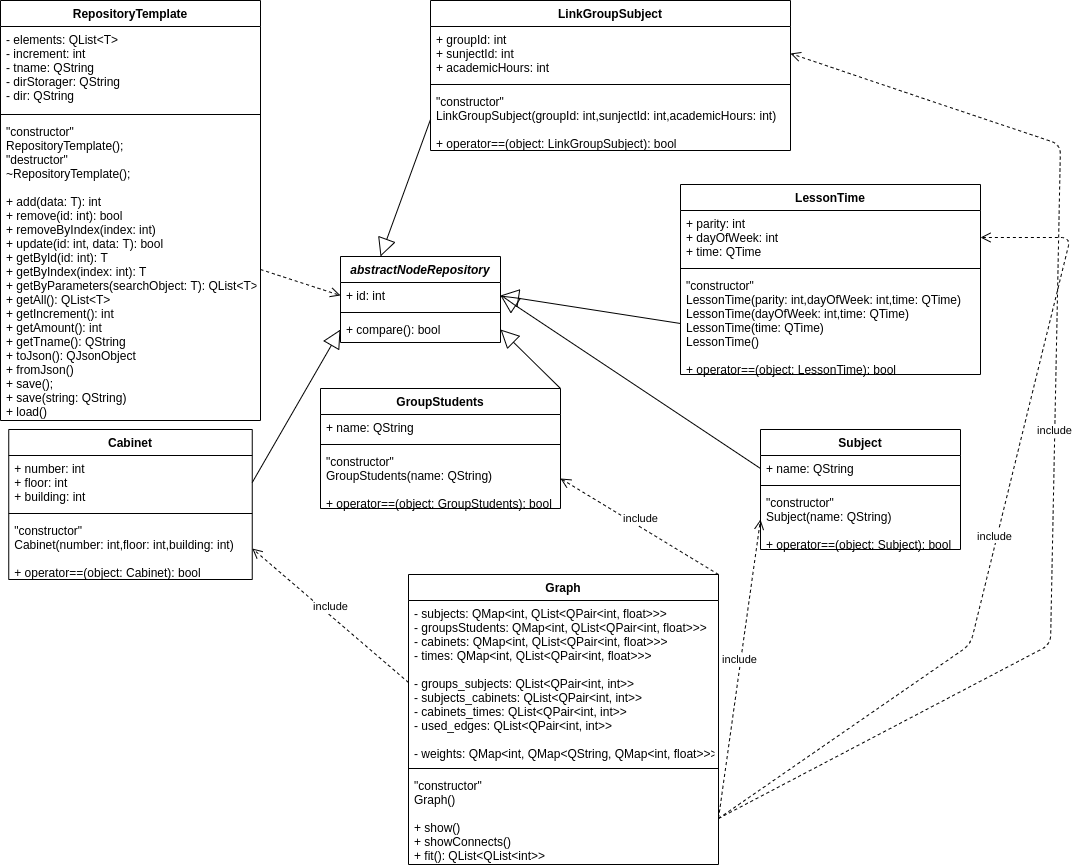

The diagram above was exported from draw.io. Its source (the exported page's mxGraphModel, read from the mxfile embedded in the PNG):
<mxGraphModel dx="1630" dy="849" grid="1" gridSize="10" guides="1" tooltips="1" connect="1" arrows="1" fold="1" page="1" pageScale="1" pageWidth="827" pageHeight="1169" math="0" shadow="0">
  <root>
    <mxCell id="0" />
    <mxCell id="1" parent="0" />
    <mxCell id="urIrR2v5Nva38NdMv4Fl-29" value="" style="endArrow=block;endSize=16;endFill=0;html=1;entryX=1;entryY=0.5;entryDx=0;entryDy=0;exitX=0;exitY=0.5;exitDx=0;exitDy=0;" edge="1" parent="1" target="urIrR2v5Nva38NdMv4Fl-22" source="urIrR2v5Nva38NdMv4Fl-2">
      <mxGeometry width="160" relative="1" as="geometry">
        <mxPoint x="1518" y="268" as="sourcePoint" />
        <mxPoint x="528" y="350" as="targetPoint" />
      </mxGeometry>
    </mxCell>
    <mxCell id="urIrR2v5Nva38NdMv4Fl-30" value="" style="endArrow=block;endSize=16;endFill=0;html=1;exitX=1;exitY=0.5;exitDx=0;exitDy=0;entryX=0;entryY=0.5;entryDx=0;entryDy=0;" edge="1" parent="1" target="urIrR2v5Nva38NdMv4Fl-24" source="urIrR2v5Nva38NdMv4Fl-14">
      <mxGeometry width="160" relative="1" as="geometry">
        <mxPoint x="1219.75" y="140" as="sourcePoint" />
        <mxPoint x="1160" y="370" as="targetPoint" />
      </mxGeometry>
    </mxCell>
    <mxCell id="urIrR2v5Nva38NdMv4Fl-31" value="" style="endArrow=block;endSize=16;endFill=0;html=1;entryX=1;entryY=0.5;entryDx=0;entryDy=0;exitX=1;exitY=0;exitDx=0;exitDy=0;" edge="1" parent="1" target="urIrR2v5Nva38NdMv4Fl-24" source="urIrR2v5Nva38NdMv4Fl-17">
      <mxGeometry width="160" relative="1" as="geometry">
        <mxPoint x="1228" y="470" as="sourcePoint" />
        <mxPoint x="578" y="270" as="targetPoint" />
      </mxGeometry>
    </mxCell>
    <mxCell id="urIrR2v5Nva38NdMv4Fl-32" value="" style="html=1;verticalAlign=bottom;endArrow=open;dashed=1;endSize=8;entryX=0;entryY=0.5;entryDx=0;entryDy=0;exitX=1;exitY=0.5;exitDx=0;exitDy=0;" edge="1" parent="1" source="urIrR2v5Nva38NdMv4Fl-28" target="urIrR2v5Nva38NdMv4Fl-22">
      <mxGeometry relative="1" as="geometry">
        <mxPoint x="1098" y="80" as="sourcePoint" />
        <mxPoint x="678" y="150" as="targetPoint" />
      </mxGeometry>
    </mxCell>
    <mxCell id="urIrR2v5Nva38NdMv4Fl-33" value="" style="endArrow=block;endSize=16;endFill=0;html=1;entryX=1;entryY=0.5;entryDx=0;entryDy=0;exitX=0;exitY=0.5;exitDx=0;exitDy=0;" edge="1" parent="1" target="urIrR2v5Nva38NdMv4Fl-22" source="urIrR2v5Nva38NdMv4Fl-8">
      <mxGeometry width="160" relative="1" as="geometry">
        <mxPoint x="1878" y="302" as="sourcePoint" />
        <mxPoint x="665" y="262.9999999999998" as="targetPoint" />
      </mxGeometry>
    </mxCell>
    <mxCell id="urIrR2v5Nva38NdMv4Fl-34" value="" style="endArrow=block;endSize=16;endFill=0;html=1;entryX=0.25;entryY=0;entryDx=0;entryDy=0;exitX=0;exitY=0.5;exitDx=0;exitDy=0;" edge="1" parent="1" target="urIrR2v5Nva38NdMv4Fl-21" source="urIrR2v5Nva38NdMv4Fl-12">
      <mxGeometry width="160" relative="1" as="geometry">
        <mxPoint x="1708" y="99" as="sourcePoint" />
        <mxPoint x="908" y="147" as="targetPoint" />
      </mxGeometry>
    </mxCell>
    <mxCell id="urIrR2v5Nva38NdMv4Fl-25" value="RepositoryTemplate" style="swimlane;fontStyle=1;align=center;verticalAlign=top;childLayout=stackLayout;horizontal=1;startSize=26;horizontalStack=0;resizeParent=1;resizeParentMax=0;resizeLast=0;collapsible=1;marginBottom=0;" vertex="1" parent="1">
      <mxGeometry x="850" y="26" width="260" height="420" as="geometry" />
    </mxCell>
    <mxCell id="urIrR2v5Nva38NdMv4Fl-26" value="- elements: QList&lt;T&gt; &#10;- increment: int&#10;- tname: QString&#10;- dirStorager: QString&#10;- dir: QString" style="text;strokeColor=none;fillColor=none;align=left;verticalAlign=top;spacingLeft=4;spacingRight=4;overflow=hidden;rotatable=0;points=[[0,0.5],[1,0.5]];portConstraint=eastwest;" vertex="1" parent="urIrR2v5Nva38NdMv4Fl-25">
      <mxGeometry y="26" width="260" height="84" as="geometry" />
    </mxCell>
    <mxCell id="urIrR2v5Nva38NdMv4Fl-27" value="" style="line;strokeWidth=1;fillColor=none;align=left;verticalAlign=middle;spacingTop=-1;spacingLeft=3;spacingRight=3;rotatable=0;labelPosition=right;points=[];portConstraint=eastwest;" vertex="1" parent="urIrR2v5Nva38NdMv4Fl-25">
      <mxGeometry y="110" width="260" height="8" as="geometry" />
    </mxCell>
    <mxCell id="urIrR2v5Nva38NdMv4Fl-28" value="&quot;constructor&quot;&#10;RepositoryTemplate();&#10;&quot;destructor&quot;&#10;~RepositoryTemplate();&#10;&#10;+ add(data: T): int&#10;+ remove(id: int): bool&#10;+ removeByIndex(index: int)&#10;+ update(id: int, data: T): bool&#10;+ getById(id: int): T&#10;+ getByIndex(index: int): T&#10;+ getByParameters(searchObject: T): QList&lt;T&gt;&#10;+ getAll(): QList&lt;T&gt; &#10;+ getIncrement(): int&#10;+ getAmount(): int&#10;+ getTname(): QString&#10;+ toJson(): QJsonObject&#10;+ fromJson()&#10;+ save();&#10;+ save(string: QString)&#10;+ load()" style="text;strokeColor=none;fillColor=none;align=left;verticalAlign=top;spacingLeft=4;spacingRight=4;overflow=hidden;rotatable=0;points=[[0,0.5],[1,0.5]];portConstraint=eastwest;" vertex="1" parent="urIrR2v5Nva38NdMv4Fl-25">
      <mxGeometry y="118" width="260" height="302" as="geometry" />
    </mxCell>
    <mxCell id="urIrR2v5Nva38NdMv4Fl-5" value="LessonTime" style="swimlane;fontStyle=1;align=center;verticalAlign=top;childLayout=stackLayout;horizontal=1;startSize=26;horizontalStack=0;resizeParent=1;resizeParentMax=0;resizeLast=0;collapsible=1;marginBottom=0;" vertex="1" parent="1">
      <mxGeometry x="1530" y="210" width="300" height="190" as="geometry" />
    </mxCell>
    <mxCell id="urIrR2v5Nva38NdMv4Fl-6" value="+ parity: int&#10;+ dayOfWeek: int&#10;+ time: QTime" style="text;strokeColor=none;fillColor=none;align=left;verticalAlign=top;spacingLeft=4;spacingRight=4;overflow=hidden;rotatable=0;points=[[0,0.5],[1,0.5]];portConstraint=eastwest;" vertex="1" parent="urIrR2v5Nva38NdMv4Fl-5">
      <mxGeometry y="26" width="300" height="54" as="geometry" />
    </mxCell>
    <mxCell id="urIrR2v5Nva38NdMv4Fl-7" value="" style="line;strokeWidth=1;fillColor=none;align=left;verticalAlign=middle;spacingTop=-1;spacingLeft=3;spacingRight=3;rotatable=0;labelPosition=right;points=[];portConstraint=eastwest;" vertex="1" parent="urIrR2v5Nva38NdMv4Fl-5">
      <mxGeometry y="80" width="300" height="8" as="geometry" />
    </mxCell>
    <mxCell id="urIrR2v5Nva38NdMv4Fl-8" value="&quot;constructor&quot;&#10;LessonTime(parity: int,dayOfWeek: int,time: QTime)&#10;LessonTime(dayOfWeek: int,time: QTime)&#10;LessonTime(time: QTime)&#10;LessonTime()&#10;&#10;+ operator==(object: LessonTime): bool" style="text;strokeColor=none;fillColor=none;align=left;verticalAlign=top;spacingLeft=4;spacingRight=4;overflow=hidden;rotatable=0;points=[[0,0.5],[1,0.5]];portConstraint=eastwest;" vertex="1" parent="urIrR2v5Nva38NdMv4Fl-5">
      <mxGeometry y="88" width="300" height="102" as="geometry" />
    </mxCell>
    <mxCell id="urIrR2v5Nva38NdMv4Fl-9" value="LinkGroupSubject" style="swimlane;fontStyle=1;align=center;verticalAlign=top;childLayout=stackLayout;horizontal=1;startSize=26;horizontalStack=0;resizeParent=1;resizeParentMax=0;resizeLast=0;collapsible=1;marginBottom=0;" vertex="1" parent="1">
      <mxGeometry x="1280" y="26" width="360" height="150" as="geometry" />
    </mxCell>
    <mxCell id="urIrR2v5Nva38NdMv4Fl-10" value="+ groupId: int&#10;+ sunjectId: int&#10;+ academicHours: int" style="text;strokeColor=none;fillColor=none;align=left;verticalAlign=top;spacingLeft=4;spacingRight=4;overflow=hidden;rotatable=0;points=[[0,0.5],[1,0.5]];portConstraint=eastwest;" vertex="1" parent="urIrR2v5Nva38NdMv4Fl-9">
      <mxGeometry y="26" width="360" height="54" as="geometry" />
    </mxCell>
    <mxCell id="urIrR2v5Nva38NdMv4Fl-11" value="" style="line;strokeWidth=1;fillColor=none;align=left;verticalAlign=middle;spacingTop=-1;spacingLeft=3;spacingRight=3;rotatable=0;labelPosition=right;points=[];portConstraint=eastwest;" vertex="1" parent="urIrR2v5Nva38NdMv4Fl-9">
      <mxGeometry y="80" width="360" height="8" as="geometry" />
    </mxCell>
    <mxCell id="urIrR2v5Nva38NdMv4Fl-12" value="&quot;constructor&quot;&#10;LinkGroupSubject(groupId: int,sunjectId: int,academicHours: int)&#10;&#10;+ operator==(object: LinkGroupSubject): bool" style="text;strokeColor=none;fillColor=none;align=left;verticalAlign=top;spacingLeft=4;spacingRight=4;overflow=hidden;rotatable=0;points=[[0,0.5],[1,0.5]];portConstraint=eastwest;" vertex="1" parent="urIrR2v5Nva38NdMv4Fl-9">
      <mxGeometry y="88" width="360" height="62" as="geometry" />
    </mxCell>
    <mxCell id="urIrR2v5Nva38NdMv4Fl-35" value="Graph" style="swimlane;fontStyle=1;align=center;verticalAlign=top;childLayout=stackLayout;horizontal=1;startSize=26;horizontalStack=0;resizeParent=1;resizeParentMax=0;resizeLast=0;collapsible=1;marginBottom=0;" vertex="1" parent="1">
      <mxGeometry x="1258" y="600" width="310" height="290" as="geometry" />
    </mxCell>
    <mxCell id="urIrR2v5Nva38NdMv4Fl-36" value="- subjects: QMap&lt;int, QList&lt;QPair&lt;int, float&gt;&gt;&gt;&#10;- groupsStudents: QMap&lt;int, QList&lt;QPair&lt;int, float&gt;&gt;&gt;&#10;- cabinets: QMap&lt;int, QList&lt;QPair&lt;int, float&gt;&gt;&gt;&#10;- times: QMap&lt;int, QList&lt;QPair&lt;int, float&gt;&gt;&gt;&#10;&#10;- groups_subjects: QList&lt;QPair&lt;int, int&gt;&gt;&#10;- subjects_cabinets: QList&lt;QPair&lt;int, int&gt;&gt;&#10;- cabinets_times: QList&lt;QPair&lt;int, int&gt;&gt;&#10;- used_edges: QList&lt;QPair&lt;int, int&gt;&gt;&#10;&#10;- weights: QMap&lt;int, QMap&lt;QString, QMap&lt;int, float&gt;&gt;&gt; " style="text;strokeColor=none;fillColor=none;align=left;verticalAlign=top;spacingLeft=4;spacingRight=4;overflow=hidden;rotatable=0;points=[[0,0.5],[1,0.5]];portConstraint=eastwest;" vertex="1" parent="urIrR2v5Nva38NdMv4Fl-35">
      <mxGeometry y="26" width="310" height="164" as="geometry" />
    </mxCell>
    <mxCell id="urIrR2v5Nva38NdMv4Fl-37" value="" style="line;strokeWidth=1;fillColor=none;align=left;verticalAlign=middle;spacingTop=-1;spacingLeft=3;spacingRight=3;rotatable=0;labelPosition=right;points=[];portConstraint=eastwest;" vertex="1" parent="urIrR2v5Nva38NdMv4Fl-35">
      <mxGeometry y="190" width="310" height="8" as="geometry" />
    </mxCell>
    <mxCell id="urIrR2v5Nva38NdMv4Fl-38" value="&quot;constructor&quot;&#10;Graph()&#10;&#10;+ show()&#10;+ showConnects()&#10;+ fit(): QList&lt;QList&lt;int&gt;&gt;" style="text;strokeColor=none;fillColor=none;align=left;verticalAlign=top;spacingLeft=4;spacingRight=4;overflow=hidden;rotatable=0;points=[[0,0.5],[1,0.5]];portConstraint=eastwest;" vertex="1" parent="urIrR2v5Nva38NdMv4Fl-35">
      <mxGeometry y="198" width="310" height="92" as="geometry" />
    </mxCell>
    <mxCell id="urIrR2v5Nva38NdMv4Fl-21" value="abstractNodeRepository" style="swimlane;fontStyle=3;align=center;verticalAlign=top;childLayout=stackLayout;horizontal=1;startSize=26;horizontalStack=0;resizeParent=1;resizeParentMax=0;resizeLast=0;collapsible=1;marginBottom=0;" vertex="1" parent="1">
      <mxGeometry x="1190" y="282" width="160" height="86" as="geometry" />
    </mxCell>
    <mxCell id="urIrR2v5Nva38NdMv4Fl-22" value="+ id: int" style="text;strokeColor=none;fillColor=none;align=left;verticalAlign=top;spacingLeft=4;spacingRight=4;overflow=hidden;rotatable=0;points=[[0,0.5],[1,0.5]];portConstraint=eastwest;" vertex="1" parent="urIrR2v5Nva38NdMv4Fl-21">
      <mxGeometry y="26" width="160" height="26" as="geometry" />
    </mxCell>
    <mxCell id="urIrR2v5Nva38NdMv4Fl-23" value="" style="line;strokeWidth=1;fillColor=none;align=left;verticalAlign=middle;spacingTop=-1;spacingLeft=3;spacingRight=3;rotatable=0;labelPosition=right;points=[];portConstraint=eastwest;" vertex="1" parent="urIrR2v5Nva38NdMv4Fl-21">
      <mxGeometry y="52" width="160" height="8" as="geometry" />
    </mxCell>
    <mxCell id="urIrR2v5Nva38NdMv4Fl-24" value="+ compare(): bool" style="text;strokeColor=none;fillColor=none;align=left;verticalAlign=top;spacingLeft=4;spacingRight=4;overflow=hidden;rotatable=0;points=[[0,0.5],[1,0.5]];portConstraint=eastwest;" vertex="1" parent="urIrR2v5Nva38NdMv4Fl-21">
      <mxGeometry y="60" width="160" height="26" as="geometry" />
    </mxCell>
    <mxCell id="urIrR2v5Nva38NdMv4Fl-17" value="GroupStudents" style="swimlane;fontStyle=1;align=center;verticalAlign=top;childLayout=stackLayout;horizontal=1;startSize=26;horizontalStack=0;resizeParent=1;resizeParentMax=0;resizeLast=0;collapsible=1;marginBottom=0;" vertex="1" parent="1">
      <mxGeometry x="1170" y="414" width="240" height="120" as="geometry" />
    </mxCell>
    <mxCell id="urIrR2v5Nva38NdMv4Fl-18" value="+ name: QString" style="text;strokeColor=none;fillColor=none;align=left;verticalAlign=top;spacingLeft=4;spacingRight=4;overflow=hidden;rotatable=0;points=[[0,0.5],[1,0.5]];portConstraint=eastwest;" vertex="1" parent="urIrR2v5Nva38NdMv4Fl-17">
      <mxGeometry y="26" width="240" height="26" as="geometry" />
    </mxCell>
    <mxCell id="urIrR2v5Nva38NdMv4Fl-19" value="" style="line;strokeWidth=1;fillColor=none;align=left;verticalAlign=middle;spacingTop=-1;spacingLeft=3;spacingRight=3;rotatable=0;labelPosition=right;points=[];portConstraint=eastwest;" vertex="1" parent="urIrR2v5Nva38NdMv4Fl-17">
      <mxGeometry y="52" width="240" height="8" as="geometry" />
    </mxCell>
    <mxCell id="urIrR2v5Nva38NdMv4Fl-20" value="&quot;constructor&quot;&#10;GroupStudents(name: QString)&#10;&#10;+ operator==(object: GroupStudents): bool" style="text;strokeColor=none;fillColor=none;align=left;verticalAlign=top;spacingLeft=4;spacingRight=4;overflow=hidden;rotatable=0;points=[[0,0.5],[1,0.5]];portConstraint=eastwest;fontStyle=0" vertex="1" parent="urIrR2v5Nva38NdMv4Fl-17">
      <mxGeometry y="60" width="240" height="60" as="geometry" />
    </mxCell>
    <mxCell id="urIrR2v5Nva38NdMv4Fl-46" value="include" style="html=1;verticalAlign=bottom;endArrow=open;dashed=1;endSize=8;exitX=0;exitY=0.5;exitDx=0;exitDy=0;entryX=1;entryY=0.5;entryDx=0;entryDy=0;" edge="1" parent="1" source="urIrR2v5Nva38NdMv4Fl-36" target="urIrR2v5Nva38NdMv4Fl-16">
      <mxGeometry relative="1" as="geometry">
        <mxPoint x="230" y="728.0000000000002" as="sourcePoint" />
        <mxPoint x="92.5" y="825" as="targetPoint" />
      </mxGeometry>
    </mxCell>
    <mxCell id="urIrR2v5Nva38NdMv4Fl-48" value="include" style="html=1;verticalAlign=bottom;endArrow=open;dashed=1;endSize=8;exitX=1;exitY=0;exitDx=0;exitDy=0;entryX=1;entryY=0.5;entryDx=0;entryDy=0;" edge="1" parent="1" source="urIrR2v5Nva38NdMv4Fl-35" target="urIrR2v5Nva38NdMv4Fl-20">
      <mxGeometry relative="1" as="geometry">
        <mxPoint x="1268" y="718" as="sourcePoint" />
        <mxPoint x="1111.75" y="548" as="targetPoint" />
      </mxGeometry>
    </mxCell>
    <mxCell id="urIrR2v5Nva38NdMv4Fl-49" value="include" style="html=1;verticalAlign=bottom;endArrow=open;dashed=1;endSize=8;exitX=1;exitY=0.5;exitDx=0;exitDy=0;entryX=1;entryY=0.5;entryDx=0;entryDy=0;" edge="1" parent="1" source="urIrR2v5Nva38NdMv4Fl-38" target="urIrR2v5Nva38NdMv4Fl-10">
      <mxGeometry relative="1" as="geometry">
        <mxPoint x="1278" y="728" as="sourcePoint" />
        <mxPoint x="1121.75" y="558" as="targetPoint" />
        <Array as="points">
          <mxPoint x="1900" y="670" />
          <mxPoint x="1910" y="170" />
          <mxPoint x="1770" y="123" />
        </Array>
      </mxGeometry>
    </mxCell>
    <mxCell id="urIrR2v5Nva38NdMv4Fl-50" value="include" style="html=1;verticalAlign=bottom;endArrow=open;dashed=1;endSize=8;exitX=1;exitY=0.5;exitDx=0;exitDy=0;entryX=1;entryY=0.5;entryDx=0;entryDy=0;" edge="1" parent="1" source="urIrR2v5Nva38NdMv4Fl-38" target="urIrR2v5Nva38NdMv4Fl-6">
      <mxGeometry relative="1" as="geometry">
        <mxPoint x="1288" y="738" as="sourcePoint" />
        <mxPoint x="1131.75" y="568" as="targetPoint" />
        <Array as="points">
          <mxPoint x="1820" y="670" />
          <mxPoint x="1920" y="263" />
        </Array>
      </mxGeometry>
    </mxCell>
    <mxCell id="urIrR2v5Nva38NdMv4Fl-51" value="include" style="html=1;verticalAlign=bottom;endArrow=open;dashed=1;endSize=8;exitX=1;exitY=0.5;exitDx=0;exitDy=0;entryX=0;entryY=0.5;entryDx=0;entryDy=0;" edge="1" parent="1" source="urIrR2v5Nva38NdMv4Fl-38" target="urIrR2v5Nva38NdMv4Fl-4">
      <mxGeometry relative="1" as="geometry">
        <mxPoint x="1298" y="748" as="sourcePoint" />
        <mxPoint x="1141.75" y="578" as="targetPoint" />
      </mxGeometry>
    </mxCell>
    <mxCell id="urIrR2v5Nva38NdMv4Fl-1" value="Subject" style="swimlane;fontStyle=1;align=center;verticalAlign=top;childLayout=stackLayout;horizontal=1;startSize=26;horizontalStack=0;resizeParent=1;resizeParentMax=0;resizeLast=0;collapsible=1;marginBottom=0;" vertex="1" parent="1">
      <mxGeometry x="1610" y="455" width="200" height="120" as="geometry" />
    </mxCell>
    <mxCell id="urIrR2v5Nva38NdMv4Fl-2" value="+ name: QString" style="text;strokeColor=none;fillColor=none;align=left;verticalAlign=top;spacingLeft=4;spacingRight=4;overflow=hidden;rotatable=0;points=[[0,0.5],[1,0.5]];portConstraint=eastwest;" vertex="1" parent="urIrR2v5Nva38NdMv4Fl-1">
      <mxGeometry y="26" width="200" height="26" as="geometry" />
    </mxCell>
    <mxCell id="urIrR2v5Nva38NdMv4Fl-3" value="" style="line;strokeWidth=1;fillColor=none;align=left;verticalAlign=middle;spacingTop=-1;spacingLeft=3;spacingRight=3;rotatable=0;labelPosition=right;points=[];portConstraint=eastwest;" vertex="1" parent="urIrR2v5Nva38NdMv4Fl-1">
      <mxGeometry y="52" width="200" height="8" as="geometry" />
    </mxCell>
    <mxCell id="urIrR2v5Nva38NdMv4Fl-4" value="&quot;constructor&quot;&#10;Subject(name: QString)&#10;&#10;+ operator==(object: Subject): bool" style="text;strokeColor=none;fillColor=none;align=left;verticalAlign=top;spacingLeft=4;spacingRight=4;overflow=hidden;rotatable=0;points=[[0,0.5],[1,0.5]];portConstraint=eastwest;" vertex="1" parent="urIrR2v5Nva38NdMv4Fl-1">
      <mxGeometry y="60" width="200" height="60" as="geometry" />
    </mxCell>
    <mxCell id="urIrR2v5Nva38NdMv4Fl-13" value="Cabinet" style="swimlane;fontStyle=1;align=center;verticalAlign=top;childLayout=stackLayout;horizontal=1;startSize=26;horizontalStack=0;resizeParent=1;resizeParentMax=0;resizeLast=0;collapsible=1;marginBottom=0;" vertex="1" parent="1">
      <mxGeometry x="858.25" y="455" width="243.5" height="150" as="geometry" />
    </mxCell>
    <mxCell id="urIrR2v5Nva38NdMv4Fl-14" value="+ number: int&#10;+ floor: int&#10;+ building: int" style="text;strokeColor=none;fillColor=none;align=left;verticalAlign=top;spacingLeft=4;spacingRight=4;overflow=hidden;rotatable=0;points=[[0,0.5],[1,0.5]];portConstraint=eastwest;" vertex="1" parent="urIrR2v5Nva38NdMv4Fl-13">
      <mxGeometry y="26" width="243.5" height="54" as="geometry" />
    </mxCell>
    <mxCell id="urIrR2v5Nva38NdMv4Fl-15" value="" style="line;strokeWidth=1;fillColor=none;align=left;verticalAlign=middle;spacingTop=-1;spacingLeft=3;spacingRight=3;rotatable=0;labelPosition=right;points=[];portConstraint=eastwest;" vertex="1" parent="urIrR2v5Nva38NdMv4Fl-13">
      <mxGeometry y="80" width="243.5" height="8" as="geometry" />
    </mxCell>
    <mxCell id="urIrR2v5Nva38NdMv4Fl-16" value="&quot;constructor&quot;&#10;Cabinet(number: int,floor: int,building: int)&#10;&#10;+ operator==(object: Cabinet): bool" style="text;strokeColor=none;fillColor=none;align=left;verticalAlign=top;spacingLeft=4;spacingRight=4;overflow=hidden;rotatable=0;points=[[0,0.5],[1,0.5]];portConstraint=eastwest;" vertex="1" parent="urIrR2v5Nva38NdMv4Fl-13">
      <mxGeometry y="88" width="243.5" height="62" as="geometry" />
    </mxCell>
  </root>
</mxGraphModel>